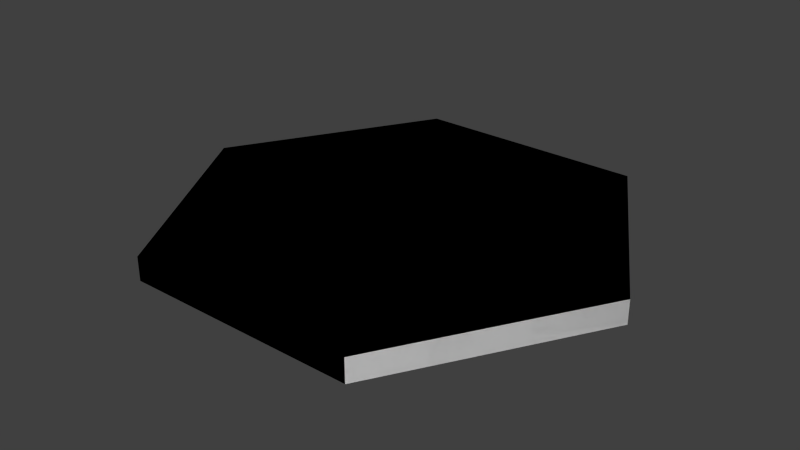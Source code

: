 # Source: hexagon.blend  (saved by Blender 2.71.0; exported with 4.5.12 LTS)
import bpy
from mathutils import Matrix  # noqa: F401  (used for matrix-valued properties, if any)

bpy.ops.wm.read_factory_settings(use_empty=True)
scene = bpy.context.scene
scene.name = 'Scene'

# ---- collections
col_collection_1 = bpy.data.collections.new('Collection 1'); scene.collection.children.link(col_collection_1)

# ---- materials (node trees are filled in below, after node groups)
mat_material = bpy.data.materials.new('Material')
mat_material.alpha_threshold = 0.0
mat_material.use_transparent_shadow = False
mat_material.roughness = 0.5
mat_material.line_color = (0.0, 0.0, 0.0, 1.0)

# ---- material node trees

# ---- world
world_world = bpy.data.worlds.new('World'); scene.world = world_world
world_world.color = (0.05088, 0.05088, 0.05088)
world_world.use_sun_shadow = False
world_world.sun_shadow_jitter_overblur = 0.0
world_world.cycles.sampling_method = 'MANUAL'
world_world.cycles.sample_map_resolution = 256

# ---- meshes
me_cylinder_001 = bpy.data.meshes.new('Cylinder.001')
me_cylinder_001.from_pydata([(-0.5, 0.866, -0.05), (-0.5, 0.866, 0.05), (0.5, 0.866, -0.05), (0.5, 0.866, 0.05), (1.0, 5.96e-08, -0.05), (1.0, 5.96e-08, 0.05), (0.5, -0.866, -0.05), (0.5, -0.866, 0.05), (-0.5, -0.866, -0.05), (-0.5, -0.866, 0.05), (-1.0, -2.384e-07, -0.05), (-1.0, -2.384e-07, 0.05), (-0.5, 0.866, -0.05), (-0.5, 0.866, 0.05), (0.5, 0.866, -0.05), (0.5, 0.866, 0.05), (1.0, 5.96e-08, -0.05), (1.0, 5.96e-08, 0.05), (0.5, -0.866, -0.05), (0.5, -0.866, 0.05), (-0.5, -0.866, -0.05), (-0.5, -0.866, 0.05), (-1.0, -2.384e-07, -0.05), (-1.0, -2.384e-07, 0.05)], [], [(0, 2, 3, 1), (2, 4, 5, 3), (4, 6, 7, 5), (6, 8, 9, 7), (3, 5, 7, 9, 11, 1), (10, 0, 1, 11), (8, 10, 11, 9), (0, 10, 8, 6, 4, 2), (12, 13, 15, 14), (14, 15, 17, 16), (16, 17, 19, 18), (18, 19, 21, 20), (15, 13, 23, 21, 19, 17), (22, 23, 13, 12), (20, 21, 23, 22), (12, 14, 16, 18, 20, 22)])
_uv = me_cylinder_001.uv_layers.new(name='UVMap')
_uv.uv.foreach_set('vector', [0.1145, 0.8472, 0.1145, 0.5881, 0.09015, 0.5881, 0.09015, 0.8472, 0.0463, 0.9767, 0.0463, 0.8472, 0.02193, 0.8472, 0.02193, 0.9767, 0.0463, 0.8472, 0.0463, 0.5881, 0.02193, 0.5881, 0.02193, 0.8472, 0.9781, 0.5415, 0.9781, 0.4119, 0.9537, 0.4119, 0.9537, 0.5415, 0.6988, 0.02332, 0.4878, 0.1528, 0.4878, 0.4119, 0.6988, 0.5415, 0.9098, 0.4119, 0.9098, 0.1528, 0.9781, 0.1528, 0.9781, 0.02332, 0.9537, 0.02332, 0.9537, 0.1528, 0.9781, 0.4119, 0.9781, 0.1528, 0.9537, 0.1528, 0.9537, 0.4119, 0.444, 0.1528, 0.2329, 0.02332, 0.02193, 0.1528, 0.02193, 0.4119, 0.2329, 0.5415, 0.444, 0.4119, 0.1145, 0.8472, 0.09015, 0.8472, 0.09015, 0.5881, 0.1145, 0.5881, 0.0463, 0.9767, 0.02193, 0.9767, 0.02193, 0.8472, 0.0463, 0.8472, 0.0463, 0.8472, 0.02193, 0.8472, 0.02193, 0.5881, 0.0463, 0.5881, 0.9781, 0.5415, 0.9537, 0.5415, 0.9537, 0.4119, 0.9781, 0.4119, 0.6988, 0.02332, 0.9098, 0.1528, 0.9098, 0.4119, 0.6988, 0.5415, 0.4878, 0.4119, 0.4878, 0.1528, 0.9781, 0.1528, 0.9537, 0.1528, 0.9537, 0.02332, 0.9781, 0.02332, 0.9781, 0.4119, 0.9537, 0.4119, 0.9537, 0.1528, 0.9781, 0.1528, 0.444, 0.1528, 0.444, 0.4119, 0.2329, 0.5415, 0.02193, 0.4119, 0.02193, 0.1528, 0.2329, 0.02332])
me_cylinder_001.materials.append(mat_material)
me_cylinder_001.use_remesh_preserve_volume = False
me_cylinder_001.use_remesh_preserve_attributes = False
me_cylinder_001.use_mirror_vertex_groups = False
me_cylinder_001.update()

# ---- objects
ob_cylinder = bpy.data.objects.new('Cylinder', me_cylinder_001)

# ---- transforms, parenting, visibility, modifiers, constraints
ob_cylinder.location = (0.0, 0.0, 0.0)
ob_cylinder.lineart.crease_threshold = 0.0

# ---- collection membership
col_collection_1.objects.link(ob_cylinder)

# ---- scene / render settings (as saved in the file)
scene.frame_start = 1; scene.frame_end = 250; scene.frame_set(1)
scene.render.engine = 'BLENDER_EEVEE_NEXT'
scene.render.resolution_percentage = 50
scene.render.dither_intensity = 0.0
scene.cycles.use_denoising = False
scene.cycles.samples = 10
scene.cycles.sampling_pattern = 'TABULATED_SOBOL'
scene.cycles.light_sampling_threshold = 0.0
scene.cycles.use_adaptive_sampling = False
scene.cycles.use_light_tree = False
scene.cycles.blur_glossy = 0.0
scene.cycles.volume_bounces = 1
scene.cycles.pixel_filter_type = 'GAUSSIAN'
scene.cycles.sample_clamp_indirect = 0.0
scene.view_settings.view_transform = 'Standard'
bpy.context.view_layer.update()

# ---- added for rendering (the .blend has no active camera and no usable light): camera, sun
cam_auto = bpy.data.cameras.new('AutoCamera')
cam_auto.lens = 50.0
cam_auto.sensor_width = 36.0
cam_auto.clip_end = 1000.0
ob_auto_camera = bpy.data.objects.new('AutoCamera', cam_auto)
scene.collection.objects.link(ob_auto_camera)
ob_auto_camera.location = (2.44966, -2.93959, 1.95973)
ob_auto_camera.rotation_euler = (1.09748, -7.21219e-08, 0.694738)
scene.camera = ob_auto_camera
light_auto_sun = bpy.data.lights.new('AutoSun', 'SUN')
light_auto_sun.energy = 3.0
light_auto_sun.angle = 0.0523599
ob_auto_sun = bpy.data.objects.new('AutoSun', light_auto_sun)
scene.collection.objects.link(ob_auto_sun)
ob_auto_sun.rotation_euler = (0.872665, 0.174533, 0.523599)
bpy.context.view_layer.update()
